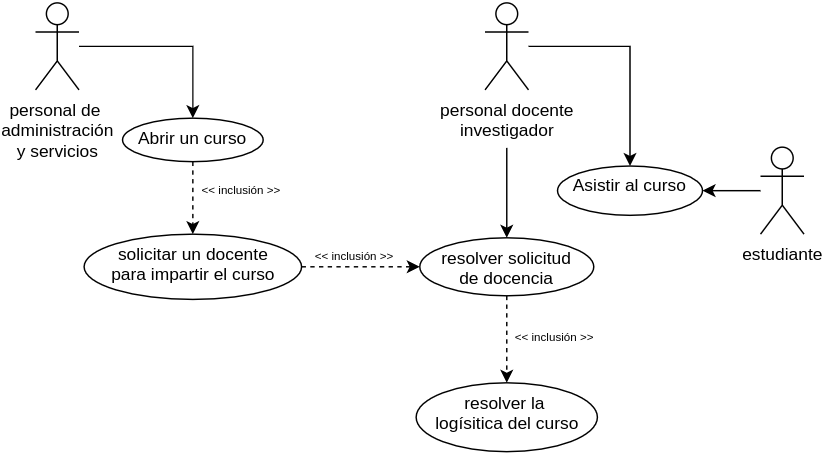

The diagram above was exported from draw.io. Its source (the exported page's mxGraphModel, read from the mxfile embedded in the PNG):
<mxGraphModel dx="599" dy="348" grid="1" gridSize="10" guides="1" tooltips="1" connect="1" arrows="1" fold="1" page="1" pageScale="1" pageWidth="827" pageHeight="1169" math="0" shadow="0">
  <root>
    <mxCell id="WIyWlLk6GJQsqaUBKTNV-0" />
    <mxCell id="WIyWlLk6GJQsqaUBKTNV-1" parent="WIyWlLk6GJQsqaUBKTNV-0" />
    <mxCell id="bZfJf-v51lOiAVHKJfB7-6" value="" style="edgeStyle=orthogonalEdgeStyle;rounded=0;orthogonalLoop=1;jettySize=auto;html=1;" edge="1" parent="WIyWlLk6GJQsqaUBKTNV-1" source="bZfJf-v51lOiAVHKJfB7-0" target="bZfJf-v51lOiAVHKJfB7-5">
      <mxGeometry relative="1" as="geometry" />
    </mxCell>
    <mxCell id="bZfJf-v51lOiAVHKJfB7-0" value="estudiante" style="shape=umlActor;verticalLabelPosition=bottom;verticalAlign=top;html=1;" vertex="1" parent="WIyWlLk6GJQsqaUBKTNV-1">
      <mxGeometry x="590" y="330" width="30" height="60" as="geometry" />
    </mxCell>
    <mxCell id="bZfJf-v51lOiAVHKJfB7-23" style="edgeStyle=orthogonalEdgeStyle;rounded=0;orthogonalLoop=1;jettySize=auto;html=1;entryX=0.5;entryY=0;entryDx=0;entryDy=0;fontSize=8;" edge="1" parent="WIyWlLk6GJQsqaUBKTNV-1" target="bZfJf-v51lOiAVHKJfB7-20">
      <mxGeometry relative="1" as="geometry">
        <mxPoint x="415" y="330.5" as="sourcePoint" />
        <Array as="points">
          <mxPoint x="415" y="330.5" />
        </Array>
      </mxGeometry>
    </mxCell>
    <mxCell id="bZfJf-v51lOiAVHKJfB7-29" style="edgeStyle=orthogonalEdgeStyle;rounded=0;orthogonalLoop=1;jettySize=auto;html=1;entryX=0.5;entryY=0;entryDx=0;entryDy=0;fontSize=8;" edge="1" parent="WIyWlLk6GJQsqaUBKTNV-1" source="bZfJf-v51lOiAVHKJfB7-3" target="bZfJf-v51lOiAVHKJfB7-5">
      <mxGeometry relative="1" as="geometry" />
    </mxCell>
    <mxCell id="bZfJf-v51lOiAVHKJfB7-3" value="personal docente&lt;br&gt;investigador" style="shape=umlActor;verticalLabelPosition=bottom;verticalAlign=top;html=1;" vertex="1" parent="WIyWlLk6GJQsqaUBKTNV-1">
      <mxGeometry x="400" y="230.5" width="30" height="60" as="geometry" />
    </mxCell>
    <mxCell id="bZfJf-v51lOiAVHKJfB7-9" value="" style="edgeStyle=orthogonalEdgeStyle;rounded=0;orthogonalLoop=1;jettySize=auto;html=1;" edge="1" parent="WIyWlLk6GJQsqaUBKTNV-1" source="bZfJf-v51lOiAVHKJfB7-4" target="bZfJf-v51lOiAVHKJfB7-8">
      <mxGeometry relative="1" as="geometry" />
    </mxCell>
    <mxCell id="bZfJf-v51lOiAVHKJfB7-4" value="personal de &lt;br&gt;administración&lt;br&gt;y servicios" style="shape=umlActor;verticalLabelPosition=bottom;verticalAlign=top;html=1;" vertex="1" parent="WIyWlLk6GJQsqaUBKTNV-1">
      <mxGeometry x="90" y="230.5" width="30" height="60" as="geometry" />
    </mxCell>
    <mxCell id="bZfJf-v51lOiAVHKJfB7-5" value="Asistir al curso" style="ellipse;whiteSpace=wrap;html=1;verticalAlign=top;" vertex="1" parent="WIyWlLk6GJQsqaUBKTNV-1">
      <mxGeometry x="450" y="343" width="100" height="34" as="geometry" />
    </mxCell>
    <mxCell id="bZfJf-v51lOiAVHKJfB7-12" value="" style="edgeStyle=orthogonalEdgeStyle;rounded=0;orthogonalLoop=1;jettySize=auto;html=1;dashed=1;" edge="1" parent="WIyWlLk6GJQsqaUBKTNV-1" source="bZfJf-v51lOiAVHKJfB7-8" target="bZfJf-v51lOiAVHKJfB7-11">
      <mxGeometry relative="1" as="geometry" />
    </mxCell>
    <mxCell id="bZfJf-v51lOiAVHKJfB7-8" value="Abrir un curso" style="ellipse;whiteSpace=wrap;html=1;verticalAlign=top;" vertex="1" parent="WIyWlLk6GJQsqaUBKTNV-1">
      <mxGeometry x="150" y="310" width="97" height="30" as="geometry" />
    </mxCell>
    <mxCell id="bZfJf-v51lOiAVHKJfB7-21" value="" style="edgeStyle=orthogonalEdgeStyle;rounded=0;orthogonalLoop=1;jettySize=auto;html=1;fontSize=8;dashed=1;" edge="1" parent="WIyWlLk6GJQsqaUBKTNV-1" source="bZfJf-v51lOiAVHKJfB7-11" target="bZfJf-v51lOiAVHKJfB7-20">
      <mxGeometry relative="1" as="geometry" />
    </mxCell>
    <mxCell id="bZfJf-v51lOiAVHKJfB7-11" value="solicitar un docente&lt;br&gt;para impartir el curso" style="ellipse;whiteSpace=wrap;html=1;verticalAlign=top;" vertex="1" parent="WIyWlLk6GJQsqaUBKTNV-1">
      <mxGeometry x="123.5" y="390" width="150" height="45" as="geometry" />
    </mxCell>
    <mxCell id="bZfJf-v51lOiAVHKJfB7-19" value="&lt;&lt; inclusión &gt;&gt;" style="text;strokeColor=none;fillColor=none;align=left;verticalAlign=top;spacingLeft=4;spacingRight=4;overflow=hidden;rotatable=0;points=[[0,0.5],[1,0.5]];portConstraint=eastwest;fontSize=8;" vertex="1" parent="WIyWlLk6GJQsqaUBKTNV-1">
      <mxGeometry x="199" y="349" width="100" height="26" as="geometry" />
    </mxCell>
    <mxCell id="bZfJf-v51lOiAVHKJfB7-27" value="" style="edgeStyle=orthogonalEdgeStyle;rounded=0;orthogonalLoop=1;jettySize=auto;html=1;dashed=1;fontSize=8;" edge="1" parent="WIyWlLk6GJQsqaUBKTNV-1" source="bZfJf-v51lOiAVHKJfB7-20" target="bZfJf-v51lOiAVHKJfB7-26">
      <mxGeometry relative="1" as="geometry" />
    </mxCell>
    <mxCell id="bZfJf-v51lOiAVHKJfB7-20" value="resolver solicitud&lt;br&gt;de docencia" style="ellipse;whiteSpace=wrap;html=1;verticalAlign=top;" vertex="1" parent="WIyWlLk6GJQsqaUBKTNV-1">
      <mxGeometry x="355" y="392.5" width="120" height="40" as="geometry" />
    </mxCell>
    <mxCell id="bZfJf-v51lOiAVHKJfB7-24" value="&lt;&lt; inclusión &gt;&gt;" style="text;strokeColor=none;fillColor=none;align=left;verticalAlign=top;spacingLeft=4;spacingRight=4;overflow=hidden;rotatable=0;points=[[0,0.5],[1,0.5]];portConstraint=eastwest;fontSize=8;" vertex="1" parent="WIyWlLk6GJQsqaUBKTNV-1">
      <mxGeometry x="277" y="394" width="100" height="26" as="geometry" />
    </mxCell>
    <mxCell id="bZfJf-v51lOiAVHKJfB7-26" value="resolver la &lt;br&gt;logísitica del curso" style="ellipse;whiteSpace=wrap;html=1;verticalAlign=top;" vertex="1" parent="WIyWlLk6GJQsqaUBKTNV-1">
      <mxGeometry x="352.5" y="492.5" width="125" height="47.5" as="geometry" />
    </mxCell>
    <mxCell id="bZfJf-v51lOiAVHKJfB7-28" value="&lt;&lt; inclusión &gt;&gt;" style="text;strokeColor=none;fillColor=none;align=left;verticalAlign=top;spacingLeft=4;spacingRight=4;overflow=hidden;rotatable=0;points=[[0,0.5],[1,0.5]];portConstraint=eastwest;fontSize=8;" vertex="1" parent="WIyWlLk6GJQsqaUBKTNV-1">
      <mxGeometry x="415" y="450" width="100" height="26" as="geometry" />
    </mxCell>
  </root>
</mxGraphModel>